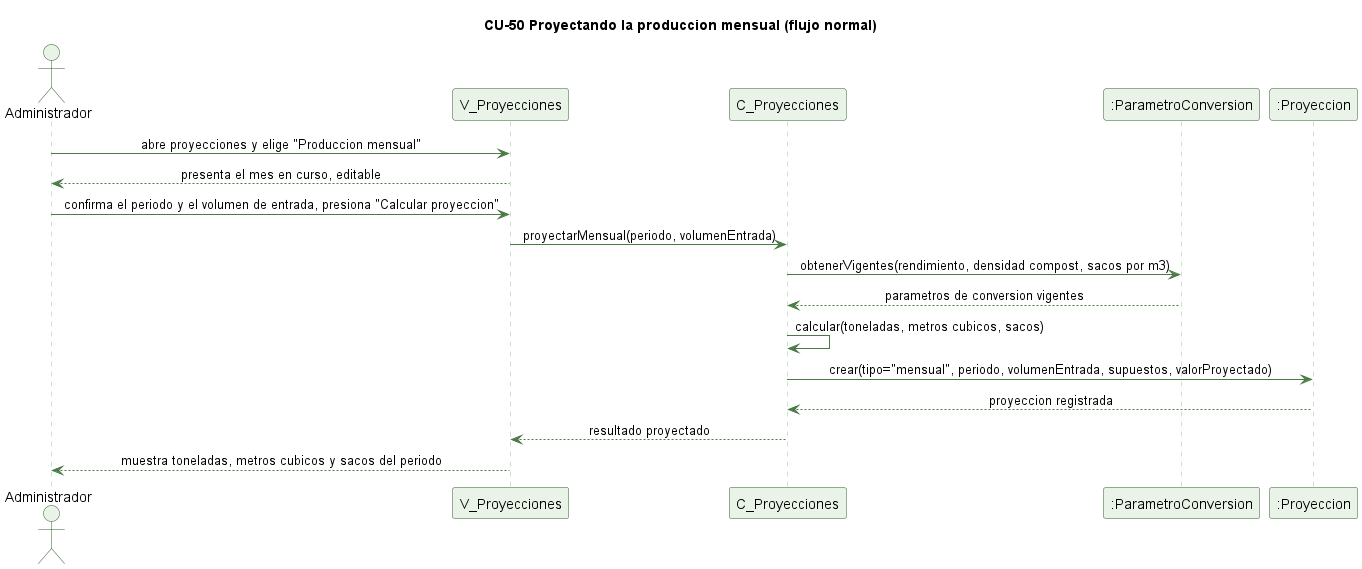

The diagram above was rendered by PlantUML. Its source (embedded in the PNG):
@startuml cu50-proyeccion-mensual-normal
' CU-50 Proyectando la produccion mensual de compost - flujo normal
skinparam backgroundColor #FFFFFF
skinparam shadowing false
skinparam defaultFontName Helvetica
skinparam sequenceMessageAlign center
skinparam ParticipantBackgroundColor #EAF3E7
skinparam ParticipantBorderColor #2E5E2A
skinparam ActorBackgroundColor #EAF3E7
skinparam ActorBorderColor #2E5E2A
skinparam sequenceLifeLineBorderColor #9CC49A
skinparam ArrowColor #4B7A46

title CU-50 Proyectando la produccion mensual (flujo normal)

actor Administrador
participant "V_Proyecciones" as V
participant "C_Proyecciones" as C
participant ":ParametroConversion" as PC
participant ":Proyeccion" as P

Administrador -> V : abre proyecciones y elige "Produccion mensual"
V --> Administrador : presenta el mes en curso, editable
Administrador -> V : confirma el periodo y el volumen de entrada, presiona "Calcular proyeccion"
V -> C : proyectarMensual(periodo, volumenEntrada)
C -> PC : obtenerVigentes(rendimiento, densidad compost, sacos por m3)
PC --> C : parametros de conversion vigentes
C -> C : calcular(toneladas, metros cubicos, sacos)
C -> P : crear(tipo="mensual", periodo, volumenEntrada, supuestos, valorProyectado)
P --> C : proyeccion registrada
C --> V : resultado proyectado
V --> Administrador : muestra toneladas, metros cubicos y sacos del periodo

@enduml